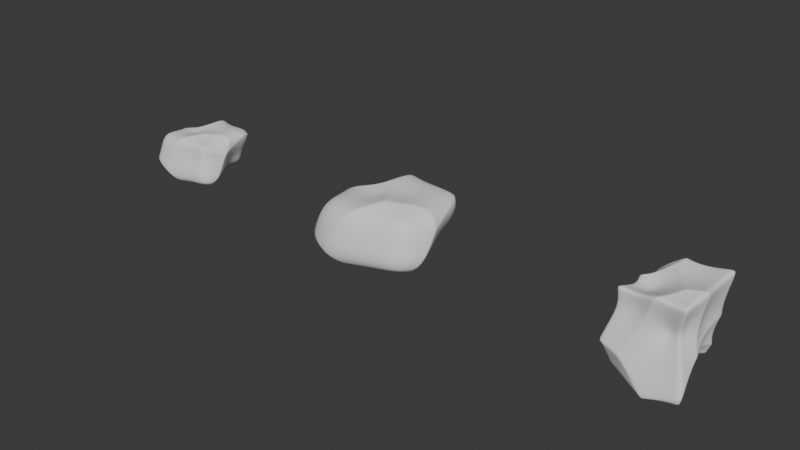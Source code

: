 # Source: PCG_Rock_ControlledVariation.blend  (saved by Blender 5.2.44; exported with 4.5.12 LTS)
import bpy
from mathutils import Matrix  # noqa: F401  (used for matrix-valued properties, if any)

bpy.ops.wm.read_factory_settings(use_empty=True)
scene = bpy.context.scene
scene.name = 'Scene'

# ---- collections
col_collection = bpy.data.collections.new('Collection'); scene.collection.children.link(col_collection)

# ---- node groups
ng_pcg_rock_nodes = bpy.data.node_groups.new('PCG Rock Nodes', 'GeometryNodeTree')
_s = ng_pcg_rock_nodes.interface.new_socket(name='geometry', in_out='OUTPUT', socket_type='NodeSocketGeometry')
_s = ng_pcg_rock_nodes.interface.new_socket(name='Geometry', in_out='INPUT', socket_type='NodeSocketGeometry')
_s = ng_pcg_rock_nodes.interface.new_socket(name='Rock Sub-Surf', in_out='INPUT', socket_type='NodeSocketInt')
_s.default_value = 4
_s.min_value = 0
_s.max_value = 6
_s = ng_pcg_rock_nodes.interface.new_socket(name='Detail Sub-Surf', in_out='INPUT', socket_type='NodeSocketInt')
_s.default_value = 1
_s.min_value = 0
_s.max_value = 6
_s = ng_pcg_rock_nodes.interface.new_socket(name='Random Shape', in_out='INPUT', socket_type='NodeSocketFloat')
_s.subtype = 'FACTOR'
_s.min_value = 0.0
_s.max_value = 1.0
_s = ng_pcg_rock_nodes.interface.new_socket(name='Rock Edge Size', in_out='INPUT', socket_type='NodeSocketFloat')
_s.default_value = 5.0
_s.min_value = -1000.0
_s.max_value = 1000.0
_s = ng_pcg_rock_nodes.interface.new_socket(name='Edge Crease', in_out='INPUT', socket_type='NodeSocketFloat')
_s.subtype = 'FACTOR'
_s.min_value = 0.0
_s.max_value = 1.0
_s = ng_pcg_rock_nodes.interface.new_socket(name='Edge Smoothness', in_out='INPUT', socket_type='NodeSocketFloat')
_s.subtype = 'FACTOR'
_s.default_value = 1.0
_s.min_value = 0.0
_s.max_value = 1.0
_s = ng_pcg_rock_nodes.interface.new_socket(name='Rock Scale', in_out='INPUT', socket_type='NodeSocketVector')
_s.subtype = 'XYZ'
_s.default_value = (1.0, 1.0, 1.0)
ng_pcg_rock_nodes.is_modifier = True
_N = ng_pcg_rock_nodes.nodes; _L = ng_pcg_rock_nodes.links
n0 = _N.new('NodeGroupInput'); n0.name = 'Group Input'; n0.location = (-686, -4)
n1 = _N.new('NodeGroupOutput'); n1.name = 'Group Output'; n1.location = (1164, 2)
n2 = _N.new('GeometryNodeSubdivisionSurface'); n2.name = 'Subdivision Surface'; n2.location = (-503, -5)
n2.width = 160
n3 = _N.new('GeometryNodeTransform'); n3.name = 'Transform Geometry'; n3.location = (-287, -5)
n3.width = 160
n4 = _N.new('GeometryNodeSubdivisionSurface'); n4.name = 'Subdivision Surface.001'; n4.location = (32, -39)
n4.width = 160
n5 = _N.new('GeometryNodeSetPosition'); n5.name = 'Set Position'; n5.location = (692, -36)
n6 = _N.new('GeometryNodeInputPosition'); n6.name = 'Position'; n6.location = (49, -264)
n7 = _N.new('ShaderNodeVectorMath'); n7.name = 'Vector Math'; n7.location = (410, -215)
n7.operation = 'MULTIPLY'
n8 = _N.new('ShaderNodeTexVoronoi'); n8.name = 'Voronoi Texture'; n8.location = (30, -334)
n8.width = 160
n8.voronoi_dimensions = '4D'
n8.feature = 'SMOOTH_F1'
n9 = _N.new('ShaderNodeMapRange'); n9.name = 'Map Range'; n9.location = (231, -330)
n9.inputs[1].default_value = -0.24
n9.inputs[2].default_value = 0.91
n9.inputs[3].default_value = 0.22
n10 = _N.new('NodeFrame'); n10.name = 'Frame'; n10.location = (-93, 34)
n10.label = 'Base Shape'
n10.width = 862
n11 = _N.new('GeometryNodeSetShadeSmooth'); n11.name = 'Set Shade Smooth'; n11.location = (985, 26)
n4.parent = n10
n5.parent = n10
n6.parent = n10
n7.parent = n10
n8.parent = n10
n9.parent = n10
_L.new(n0.outputs[0], n2.inputs[0])
_L.new(n2.outputs[0], n3.inputs[0])
_L.new(n0.outputs[1], n2.inputs[1])
_L.new(n3.outputs[0], n4.inputs[0])
_L.new(n0.outputs[2], n4.inputs[1])
_L.new(n4.outputs[0], n5.inputs[0])
_L.new(n6.outputs[0], n7.inputs[0])
_L.new(n7.outputs[0], n5.inputs[2])
_L.new(n9.outputs[0], n7.inputs[1])
_L.new(n8.outputs[0], n9.inputs[0])
_L.new(n11.outputs[0], n1.inputs[0])
_L.new(n0.outputs[3], n8.inputs[1])
_L.new(n0.outputs[4], n8.inputs[2])
_L.new(n0.outputs[5], n2.inputs[2])
_L.new(n0.outputs[6], n8.inputs[6])
_L.new(n0.outputs[7], n3.inputs[3])
_L.new(n5.outputs[0], n11.inputs[0])
n1.is_active_output = True

# ---- world
world_world = bpy.data.worlds.new('World'); scene.world = world_world
world_world.use_nodes = True; world_world.node_tree.nodes.clear()
_N = world_world.node_tree.nodes; _L = world_world.node_tree.links
n0 = _N.new('ShaderNodeOutputWorld'); n0.name = 'World Output'; n0.location = (200, 100)
n1 = _N.new('ShaderNodeBackground'); n1.name = 'Background'; n1.location = (-200, 100)
n1.inputs[0].default_value = (0.05088, 0.05088, 0.05088, 1.0)
_L.new(n1.outputs[0], n0.inputs[0])
n0.is_active_output = True
world_world.color = (0.05088, 0.05088, 0.05088)
world_world.sun_shadow_jitter_overblur = 0.0

# ---- meshes
me_cube_001 = bpy.data.meshes.new('Cube.001')
me_cube_001.from_pydata([(-1.0, -1.0, -1.0), (-1.0, -1.0, 1.0), (-1.0, 1.0, -1.0), (-1.0, 1.0, 1.0), (1.0, -1.0, -1.0), (1.0, -1.0, 1.0), (1.0, 1.0, -1.0), (1.0, 1.0, 1.0)], [], [(0, 1, 3, 2), (2, 3, 7, 6), (6, 7, 5, 4), (4, 5, 1, 0), (2, 6, 4, 0), (7, 3, 1, 5)])
_uv = me_cube_001.uv_layers.new(name='UVMap')
_uv.uv.foreach_set('vector', [0.375, 0.0, 0.625, 0.0, 0.625, 0.25, 0.375, 0.25, 0.375, 0.25, 0.625, 0.25, 0.625, 0.5, 0.375, 0.5, 0.375, 0.5, 0.625, 0.5, 0.625, 0.75, 0.375, 0.75, 0.375, 0.75, 0.625, 0.75, 0.625, 1.0, 0.375, 1.0, 0.125, 0.5, 0.375, 0.5, 0.375, 0.75, 0.125, 0.75, 0.625, 0.5, 0.875, 0.5, 0.875, 0.75, 0.625, 0.75])
me_cube_001.update()
me_cube_002 = bpy.data.meshes.new('Cube.002')
me_cube_002.from_pydata([(-1.0, -1.0, -1.0), (-1.0, -1.0, 1.0), (-1.0, 1.0, -1.0), (-1.0, 1.0, 1.0), (1.0, -1.0, -1.0), (1.0, -1.0, 1.0), (1.0, 1.0, -1.0), (1.0, 1.0, 1.0)], [], [(0, 1, 3, 2), (2, 3, 7, 6), (6, 7, 5, 4), (4, 5, 1, 0), (2, 6, 4, 0), (7, 3, 1, 5)])
_uv = me_cube_002.uv_layers.new(name='UVMap')
_uv.uv.foreach_set('vector', [0.375, 0.0, 0.625, 0.0, 0.625, 0.25, 0.375, 0.25, 0.375, 0.25, 0.625, 0.25, 0.625, 0.5, 0.375, 0.5, 0.375, 0.5, 0.625, 0.5, 0.625, 0.75, 0.375, 0.75, 0.375, 0.75, 0.625, 0.75, 0.625, 1.0, 0.375, 1.0, 0.125, 0.5, 0.375, 0.5, 0.375, 0.75, 0.125, 0.75, 0.625, 0.5, 0.875, 0.5, 0.875, 0.75, 0.625, 0.75])
me_cube_002.update()
me_cube_003 = bpy.data.meshes.new('Cube.003')
me_cube_003.from_pydata([(-1.0, -1.0, -1.0), (-1.0, -1.0, 1.0), (-1.0, 1.0, -1.0), (-1.0, 1.0, 1.0), (1.0, -1.0, -1.0), (1.0, -1.0, 1.0), (1.0, 1.0, -1.0), (1.0, 1.0, 1.0)], [], [(0, 1, 3, 2), (2, 3, 7, 6), (6, 7, 5, 4), (4, 5, 1, 0), (2, 6, 4, 0), (7, 3, 1, 5)])
_uv = me_cube_003.uv_layers.new(name='UVMap')
_uv.uv.foreach_set('vector', [0.375, 0.0, 0.625, 0.0, 0.625, 0.25, 0.375, 0.25, 0.375, 0.25, 0.625, 0.25, 0.625, 0.5, 0.375, 0.5, 0.375, 0.5, 0.625, 0.5, 0.625, 0.75, 0.375, 0.75, 0.375, 0.75, 0.625, 0.75, 0.625, 1.0, 0.375, 1.0, 0.125, 0.5, 0.375, 0.5, 0.375, 0.75, 0.125, 0.75, 0.625, 0.5, 0.875, 0.5, 0.875, 0.75, 0.625, 0.75])
me_cube_003.update()

# ---- objects
ob_cube = bpy.data.objects.new('Cube', me_cube_001)
ob_cube_001 = bpy.data.objects.new('Cube.001', me_cube_002)
ob_cube_002 = bpy.data.objects.new('Cube.002', me_cube_003)

# ---- transforms, parenting, visibility, modifiers, constraints
ob_cube.location = (-5.745, 0.0, 0.0)
_m = ob_cube.modifiers.new('GeometryNodes', 'NODES')
_m.node_group = ng_pcg_rock_nodes
_gi = [s.identifier for s in ng_pcg_rock_nodes.interface.items_tree if s.item_type == 'SOCKET' and s.in_out == 'INPUT']
_m[_gi[2]] = 2  # 'Detail Sub-Surf'
_m[_gi[4]] = 0.74  # 'Rock Edge Size'
_m[_gi[5]] = 0.3385  # 'Edge Crease'
_m[_gi[6]] = 0.0  # 'Edge Smoothness'
_m[_gi[7]] = (1.0, 1.0, 0.7)  # 'Rock Scale'
ob_cube_001.location = (6.278, 0.0, 0.0)
_m = ob_cube_001.modifiers.new('PCG Rock Nodes', 'NODES')
_m.node_group = ng_pcg_rock_nodes
_gi = [s.identifier for s in ng_pcg_rock_nodes.interface.items_tree if s.item_type == 'SOCKET' and s.in_out == 'INPUT']
_m[_gi[2]] = 2  # 'Detail Sub-Surf'
_m[_gi[3]] = 0.4077  # 'Random Shape'
_m[_gi[4]] = 0.49  # 'Rock Edge Size'
_m[_gi[5]] = 0.6462  # 'Edge Crease'
_m[_gi[6]] = 0.0  # 'Edge Smoothness'
_m[_gi[7]] = (1.0, 1.0, 1.2)  # 'Rock Scale'
_m.show_group_selector = False
ob_cube_002.location = (0.0, 0.0, 0.0)
_m = ob_cube_002.modifiers.new('PCG Rock Nodes', 'NODES')
_m.node_group = ng_pcg_rock_nodes
_gi = [s.identifier for s in ng_pcg_rock_nodes.interface.items_tree if s.item_type == 'SOCKET' and s.in_out == 'INPUT']
_m[_gi[2]] = 2  # 'Detail Sub-Surf'
_m[_gi[4]] = 0.45  # 'Rock Edge Size'
_m[_gi[5]] = 0.2538  # 'Edge Crease'
_m[_gi[6]] = 0.0  # 'Edge Smoothness'
_m[_gi[7]] = (1.71, 1.66, 1.0)  # 'Rock Scale'
_m.show_group_selector = False

# ---- collection membership
col_collection.objects.link(ob_cube)
col_collection.objects.link(ob_cube_001)
col_collection.objects.link(ob_cube_002)

# ---- scene / render settings (as saved in the file)
scene.frame_start = 1; scene.frame_end = 250; scene.frame_set(1)
scene.render.engine = 'BLENDER_EEVEE_NEXT'
scene.render.bake_bias = 0.0
scene.render.bake_samples = 0
scene.render.compositor_device = 'GPU'
scene.eevee.use_volume_custom_range = False
scene.eevee.fast_gi_thickness_near = 0.1
scene.eevee.fast_gi_thickness_far = 0.0
scene.eevee.ray_tracing_options.screen_trace_thickness = 0.1
bpy.context.view_layer.update()

# ---- added for rendering (the .blend has no active camera and no usable light): camera, sun
cam_auto = bpy.data.cameras.new('AutoCamera')
cam_auto.lens = 50.0
cam_auto.sensor_width = 36.0
cam_auto.clip_end = 1000.0
ob_auto_camera = bpy.data.objects.new('AutoCamera', cam_auto)
scene.collection.objects.link(ob_auto_camera)
ob_auto_camera.location = (13.3209, -15.7196, 10.4109)
ob_auto_camera.rotation_euler = (1.09748, -7.21219e-08, 0.694738)
scene.camera = ob_auto_camera
light_auto_sun = bpy.data.lights.new('AutoSun', 'SUN')
light_auto_sun.energy = 3.0
light_auto_sun.angle = 0.0523599
ob_auto_sun = bpy.data.objects.new('AutoSun', light_auto_sun)
scene.collection.objects.link(ob_auto_sun)
ob_auto_sun.rotation_euler = (0.872665, 0.174533, 0.523599)
bpy.context.view_layer.update()
